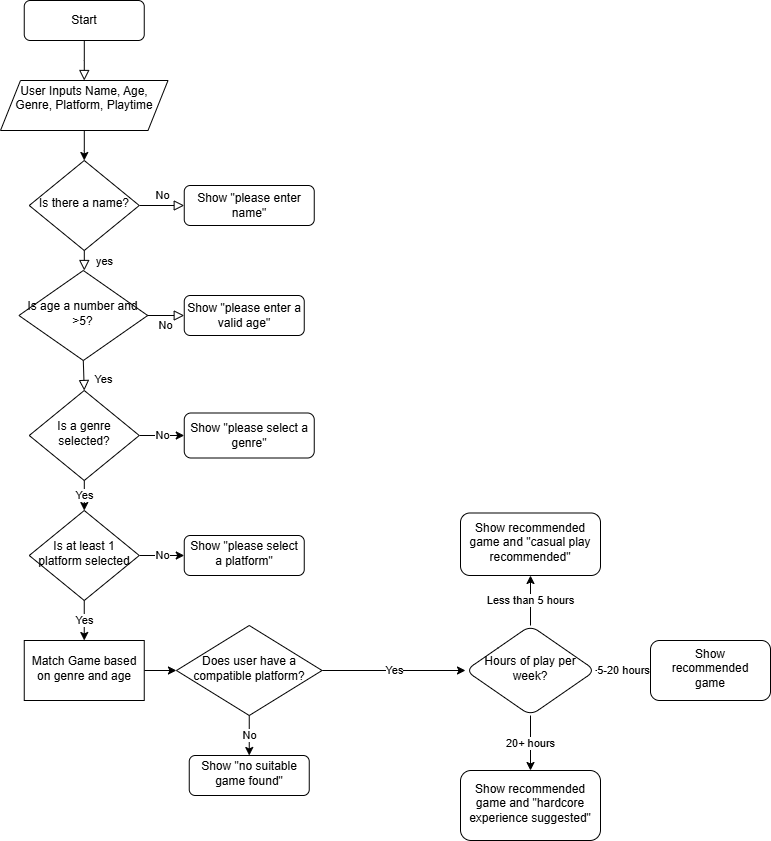

The diagram above was exported from draw.io. Its source (the exported page's mxGraphModel, read from the mxfile embedded in the PNG):
<mxGraphModel dx="2066" dy="1141" grid="1" gridSize="10" guides="1" tooltips="1" connect="1" arrows="1" fold="1" page="1" pageScale="1" pageWidth="827" pageHeight="1169" math="0" shadow="0">
  <root>
    <mxCell id="WIyWlLk6GJQsqaUBKTNV-0" />
    <mxCell id="WIyWlLk6GJQsqaUBKTNV-1" parent="WIyWlLk6GJQsqaUBKTNV-0" />
    <mxCell id="WIyWlLk6GJQsqaUBKTNV-2" value="" style="rounded=0;html=1;jettySize=auto;orthogonalLoop=1;fontSize=11;endArrow=block;endFill=0;endSize=8;strokeWidth=1;shadow=0;labelBackgroundColor=none;edgeStyle=orthogonalEdgeStyle;" parent="WIyWlLk6GJQsqaUBKTNV-1" source="WIyWlLk6GJQsqaUBKTNV-3" edge="1">
      <mxGeometry relative="1" as="geometry">
        <mxPoint x="83.75" y="80" as="targetPoint" />
      </mxGeometry>
    </mxCell>
    <mxCell id="WIyWlLk6GJQsqaUBKTNV-3" value="Start" style="rounded=1;whiteSpace=wrap;html=1;fontSize=12;glass=0;strokeWidth=1;shadow=0;" parent="WIyWlLk6GJQsqaUBKTNV-1" vertex="1">
      <mxGeometry x="23.75" width="120" height="40" as="geometry" />
    </mxCell>
    <mxCell id="WIyWlLk6GJQsqaUBKTNV-4" value="yes" style="rounded=0;html=1;jettySize=auto;orthogonalLoop=1;fontSize=11;endArrow=block;endFill=0;endSize=8;strokeWidth=1;shadow=0;labelBackgroundColor=none;edgeStyle=orthogonalEdgeStyle;" parent="WIyWlLk6GJQsqaUBKTNV-1" source="WIyWlLk6GJQsqaUBKTNV-6" edge="1">
      <mxGeometry y="20" relative="1" as="geometry">
        <mxPoint as="offset" />
        <mxPoint x="83.75" y="270" as="targetPoint" />
      </mxGeometry>
    </mxCell>
    <mxCell id="WIyWlLk6GJQsqaUBKTNV-5" value="No" style="edgeStyle=orthogonalEdgeStyle;rounded=0;html=1;jettySize=auto;orthogonalLoop=1;fontSize=11;endArrow=block;endFill=0;endSize=8;strokeWidth=1;shadow=0;labelBackgroundColor=none;" parent="WIyWlLk6GJQsqaUBKTNV-1" source="WIyWlLk6GJQsqaUBKTNV-6" target="WIyWlLk6GJQsqaUBKTNV-7" edge="1">
      <mxGeometry y="10" relative="1" as="geometry">
        <mxPoint as="offset" />
      </mxGeometry>
    </mxCell>
    <mxCell id="WIyWlLk6GJQsqaUBKTNV-6" value="Is there a name?" style="rhombus;whiteSpace=wrap;html=1;shadow=0;fontFamily=Helvetica;fontSize=12;align=center;strokeWidth=1;spacing=6;spacingTop=-4;" parent="WIyWlLk6GJQsqaUBKTNV-1" vertex="1">
      <mxGeometry x="28.75" y="160" width="110" height="90" as="geometry" />
    </mxCell>
    <mxCell id="WIyWlLk6GJQsqaUBKTNV-7" value="Show &quot;please enter name&quot;" style="rounded=1;whiteSpace=wrap;html=1;fontSize=12;glass=0;strokeWidth=1;shadow=0;" parent="WIyWlLk6GJQsqaUBKTNV-1" vertex="1">
      <mxGeometry x="183.75" y="185" width="130" height="40" as="geometry" />
    </mxCell>
    <mxCell id="WIyWlLk6GJQsqaUBKTNV-8" value="Yes" style="rounded=0;html=1;jettySize=auto;orthogonalLoop=1;fontSize=11;endArrow=block;endFill=0;endSize=8;strokeWidth=1;shadow=0;labelBackgroundColor=none;edgeStyle=orthogonalEdgeStyle;exitX=0.5;exitY=1;exitDx=0;exitDy=0;" parent="WIyWlLk6GJQsqaUBKTNV-1" source="WIyWlLk6GJQsqaUBKTNV-10" edge="1">
      <mxGeometry x="0.3333" y="20" relative="1" as="geometry">
        <mxPoint as="offset" />
        <mxPoint x="103.75" y="370" as="sourcePoint" />
        <mxPoint x="83.75" y="390" as="targetPoint" />
      </mxGeometry>
    </mxCell>
    <mxCell id="WIyWlLk6GJQsqaUBKTNV-9" value="No" style="edgeStyle=orthogonalEdgeStyle;rounded=0;html=1;jettySize=auto;orthogonalLoop=1;fontSize=11;endArrow=block;endFill=0;endSize=8;strokeWidth=1;shadow=0;labelBackgroundColor=none;" parent="WIyWlLk6GJQsqaUBKTNV-1" source="WIyWlLk6GJQsqaUBKTNV-10" target="WIyWlLk6GJQsqaUBKTNV-12" edge="1">
      <mxGeometry y="10" relative="1" as="geometry">
        <mxPoint as="offset" />
      </mxGeometry>
    </mxCell>
    <mxCell id="WIyWlLk6GJQsqaUBKTNV-10" value="Is age a number and &amp;gt;5?" style="rhombus;whiteSpace=wrap;html=1;shadow=0;fontFamily=Helvetica;fontSize=12;align=center;strokeWidth=1;spacing=6;spacingTop=-4;" parent="WIyWlLk6GJQsqaUBKTNV-1" vertex="1">
      <mxGeometry x="18.43" y="270" width="128.75" height="90" as="geometry" />
    </mxCell>
    <mxCell id="WIyWlLk6GJQsqaUBKTNV-12" value="Show &quot;please enter a valid age&quot;" style="rounded=1;whiteSpace=wrap;html=1;fontSize=12;glass=0;strokeWidth=1;shadow=0;" parent="WIyWlLk6GJQsqaUBKTNV-1" vertex="1">
      <mxGeometry x="183.75" y="295" width="120" height="40" as="geometry" />
    </mxCell>
    <mxCell id="E2-q_r6ZSIssHvTyDziQ-2" value="" style="edgeStyle=orthogonalEdgeStyle;rounded=0;orthogonalLoop=1;jettySize=auto;html=1;" edge="1" parent="WIyWlLk6GJQsqaUBKTNV-1" source="E2-q_r6ZSIssHvTyDziQ-1">
      <mxGeometry relative="1" as="geometry">
        <mxPoint x="83.75" y="160" as="targetPoint" />
      </mxGeometry>
    </mxCell>
    <mxCell id="E2-q_r6ZSIssHvTyDziQ-1" value="&#10;&lt;span class=&quot;hljs-keyword&quot;&gt;User&lt;/span&gt; Inputs &lt;span class=&quot;hljs-type&quot;&gt;Name&lt;/span&gt;, Age, Genre, Platform, Playtime&#10;&#10;" style="shape=parallelogram;perimeter=parallelogramPerimeter;whiteSpace=wrap;html=1;fixedSize=1;" vertex="1" parent="WIyWlLk6GJQsqaUBKTNV-1">
      <mxGeometry y="80" width="167.5" height="50" as="geometry" />
    </mxCell>
    <mxCell id="E2-q_r6ZSIssHvTyDziQ-9" value="No" style="edgeStyle=orthogonalEdgeStyle;rounded=0;orthogonalLoop=1;jettySize=auto;html=1;entryX=0;entryY=0.5;entryDx=0;entryDy=0;" edge="1" parent="WIyWlLk6GJQsqaUBKTNV-1" source="E2-q_r6ZSIssHvTyDziQ-3" target="E2-q_r6ZSIssHvTyDziQ-10">
      <mxGeometry relative="1" as="geometry">
        <mxPoint x="193.75" y="465" as="targetPoint" />
      </mxGeometry>
    </mxCell>
    <mxCell id="E2-q_r6ZSIssHvTyDziQ-12" value="Yes" style="edgeStyle=orthogonalEdgeStyle;rounded=0;orthogonalLoop=1;jettySize=auto;html=1;" edge="1" parent="WIyWlLk6GJQsqaUBKTNV-1" source="E2-q_r6ZSIssHvTyDziQ-3" target="E2-q_r6ZSIssHvTyDziQ-11">
      <mxGeometry relative="1" as="geometry" />
    </mxCell>
    <mxCell id="E2-q_r6ZSIssHvTyDziQ-3" value="Is a genre selected?" style="rhombus;whiteSpace=wrap;html=1;shadow=0;fontFamily=Helvetica;fontSize=12;align=center;strokeWidth=1;spacing=6;spacingTop=-4;" vertex="1" parent="WIyWlLk6GJQsqaUBKTNV-1">
      <mxGeometry x="28.75" y="390" width="110" height="90" as="geometry" />
    </mxCell>
    <mxCell id="E2-q_r6ZSIssHvTyDziQ-10" value="Show &quot;please select a genre&quot;" style="rounded=1;whiteSpace=wrap;html=1;fontSize=12;glass=0;strokeWidth=1;shadow=0;" vertex="1" parent="WIyWlLk6GJQsqaUBKTNV-1">
      <mxGeometry x="183.75" y="412.5" width="130" height="45" as="geometry" />
    </mxCell>
    <mxCell id="E2-q_r6ZSIssHvTyDziQ-14" value="No" style="edgeStyle=orthogonalEdgeStyle;rounded=0;orthogonalLoop=1;jettySize=auto;html=1;" edge="1" parent="WIyWlLk6GJQsqaUBKTNV-1" source="E2-q_r6ZSIssHvTyDziQ-11" target="E2-q_r6ZSIssHvTyDziQ-13">
      <mxGeometry relative="1" as="geometry" />
    </mxCell>
    <mxCell id="E2-q_r6ZSIssHvTyDziQ-16" value="Yes" style="edgeStyle=orthogonalEdgeStyle;rounded=0;orthogonalLoop=1;jettySize=auto;html=1;" edge="1" parent="WIyWlLk6GJQsqaUBKTNV-1" source="E2-q_r6ZSIssHvTyDziQ-11" target="E2-q_r6ZSIssHvTyDziQ-15">
      <mxGeometry relative="1" as="geometry" />
    </mxCell>
    <mxCell id="E2-q_r6ZSIssHvTyDziQ-11" value="Is at least 1 platform selected" style="rhombus;whiteSpace=wrap;html=1;shadow=0;fontFamily=Helvetica;fontSize=12;align=center;strokeWidth=1;spacing=6;spacingTop=-4;" vertex="1" parent="WIyWlLk6GJQsqaUBKTNV-1">
      <mxGeometry x="28.75" y="510" width="110" height="90" as="geometry" />
    </mxCell>
    <mxCell id="E2-q_r6ZSIssHvTyDziQ-13" value="Show &quot;please select a platform&quot;" style="rounded=1;whiteSpace=wrap;html=1;shadow=0;strokeWidth=1;spacing=6;spacingTop=-4;" vertex="1" parent="WIyWlLk6GJQsqaUBKTNV-1">
      <mxGeometry x="183.75" y="535" width="120" height="40" as="geometry" />
    </mxCell>
    <mxCell id="E2-q_r6ZSIssHvTyDziQ-18" value="" style="edgeStyle=orthogonalEdgeStyle;rounded=0;orthogonalLoop=1;jettySize=auto;html=1;" edge="1" parent="WIyWlLk6GJQsqaUBKTNV-1" source="E2-q_r6ZSIssHvTyDziQ-15" target="E2-q_r6ZSIssHvTyDziQ-17">
      <mxGeometry relative="1" as="geometry" />
    </mxCell>
    <mxCell id="E2-q_r6ZSIssHvTyDziQ-15" value="Match Game based on genre and age" style="whiteSpace=wrap;html=1;shadow=0;strokeWidth=1;spacing=6;spacingTop=-4;" vertex="1" parent="WIyWlLk6GJQsqaUBKTNV-1">
      <mxGeometry x="23.75" y="640" width="120" height="60" as="geometry" />
    </mxCell>
    <mxCell id="E2-q_r6ZSIssHvTyDziQ-20" value="No" style="edgeStyle=orthogonalEdgeStyle;rounded=0;orthogonalLoop=1;jettySize=auto;html=1;" edge="1" parent="WIyWlLk6GJQsqaUBKTNV-1" source="E2-q_r6ZSIssHvTyDziQ-17" target="E2-q_r6ZSIssHvTyDziQ-19">
      <mxGeometry relative="1" as="geometry">
        <Array as="points">
          <mxPoint x="240" y="775" />
        </Array>
      </mxGeometry>
    </mxCell>
    <mxCell id="E2-q_r6ZSIssHvTyDziQ-31" value="Yes" style="edgeStyle=orthogonalEdgeStyle;rounded=0;orthogonalLoop=1;jettySize=auto;html=1;" edge="1" parent="WIyWlLk6GJQsqaUBKTNV-1" source="E2-q_r6ZSIssHvTyDziQ-17" target="E2-q_r6ZSIssHvTyDziQ-25">
      <mxGeometry relative="1" as="geometry" />
    </mxCell>
    <mxCell id="E2-q_r6ZSIssHvTyDziQ-17" value="Does user have a compatible platform?" style="rhombus;whiteSpace=wrap;html=1;shadow=0;strokeWidth=1;spacing=6;spacingTop=-4;" vertex="1" parent="WIyWlLk6GJQsqaUBKTNV-1">
      <mxGeometry x="175.94" y="625" width="145.62" height="90" as="geometry" />
    </mxCell>
    <mxCell id="E2-q_r6ZSIssHvTyDziQ-19" value="Show &quot;no suitable game found&quot;" style="rounded=1;whiteSpace=wrap;html=1;shadow=0;strokeWidth=1;spacing=6;spacingTop=-4;" vertex="1" parent="WIyWlLk6GJQsqaUBKTNV-1">
      <mxGeometry x="188.75" y="755" width="120" height="40" as="geometry" />
    </mxCell>
    <mxCell id="E2-q_r6ZSIssHvTyDziQ-28" value="Less than 5 hours" style="edgeStyle=orthogonalEdgeStyle;rounded=0;orthogonalLoop=1;jettySize=auto;html=1;" edge="1" parent="WIyWlLk6GJQsqaUBKTNV-1" source="E2-q_r6ZSIssHvTyDziQ-25" target="E2-q_r6ZSIssHvTyDziQ-27">
      <mxGeometry relative="1" as="geometry" />
    </mxCell>
    <mxCell id="E2-q_r6ZSIssHvTyDziQ-33" value="5-20 hours" style="edgeStyle=orthogonalEdgeStyle;rounded=0;orthogonalLoop=1;jettySize=auto;html=1;" edge="1" parent="WIyWlLk6GJQsqaUBKTNV-1" source="E2-q_r6ZSIssHvTyDziQ-25" target="E2-q_r6ZSIssHvTyDziQ-32">
      <mxGeometry relative="1" as="geometry" />
    </mxCell>
    <mxCell id="E2-q_r6ZSIssHvTyDziQ-35" value="20+ hours" style="edgeStyle=orthogonalEdgeStyle;rounded=0;orthogonalLoop=1;jettySize=auto;html=1;" edge="1" parent="WIyWlLk6GJQsqaUBKTNV-1" source="E2-q_r6ZSIssHvTyDziQ-25" target="E2-q_r6ZSIssHvTyDziQ-34">
      <mxGeometry relative="1" as="geometry" />
    </mxCell>
    <mxCell id="E2-q_r6ZSIssHvTyDziQ-25" value="Hours of play per week?" style="rhombus;whiteSpace=wrap;html=1;rounded=1;shadow=0;strokeWidth=1;spacing=6;spacingTop=-4;" vertex="1" parent="WIyWlLk6GJQsqaUBKTNV-1">
      <mxGeometry x="465" y="625" width="130" height="90" as="geometry" />
    </mxCell>
    <mxCell id="E2-q_r6ZSIssHvTyDziQ-27" value="Show recommended game and &quot;casual play recommended&quot;" style="rounded=1;whiteSpace=wrap;html=1;shadow=0;strokeWidth=1;spacing=6;spacingTop=-4;" vertex="1" parent="WIyWlLk6GJQsqaUBKTNV-1">
      <mxGeometry x="460" y="512.5" width="140" height="62.5" as="geometry" />
    </mxCell>
    <mxCell id="E2-q_r6ZSIssHvTyDziQ-32" value="Show recommended game" style="rounded=1;whiteSpace=wrap;html=1;shadow=0;strokeWidth=1;spacing=6;spacingTop=-4;" vertex="1" parent="WIyWlLk6GJQsqaUBKTNV-1">
      <mxGeometry x="650" y="640" width="120" height="60" as="geometry" />
    </mxCell>
    <mxCell id="E2-q_r6ZSIssHvTyDziQ-34" value="Show recommended game and &quot;hardcore experience suggested&quot;" style="rounded=1;whiteSpace=wrap;html=1;shadow=0;strokeWidth=1;spacing=6;spacingTop=-4;" vertex="1" parent="WIyWlLk6GJQsqaUBKTNV-1">
      <mxGeometry x="460" y="770" width="140" height="70" as="geometry" />
    </mxCell>
  </root>
</mxGraphModel>